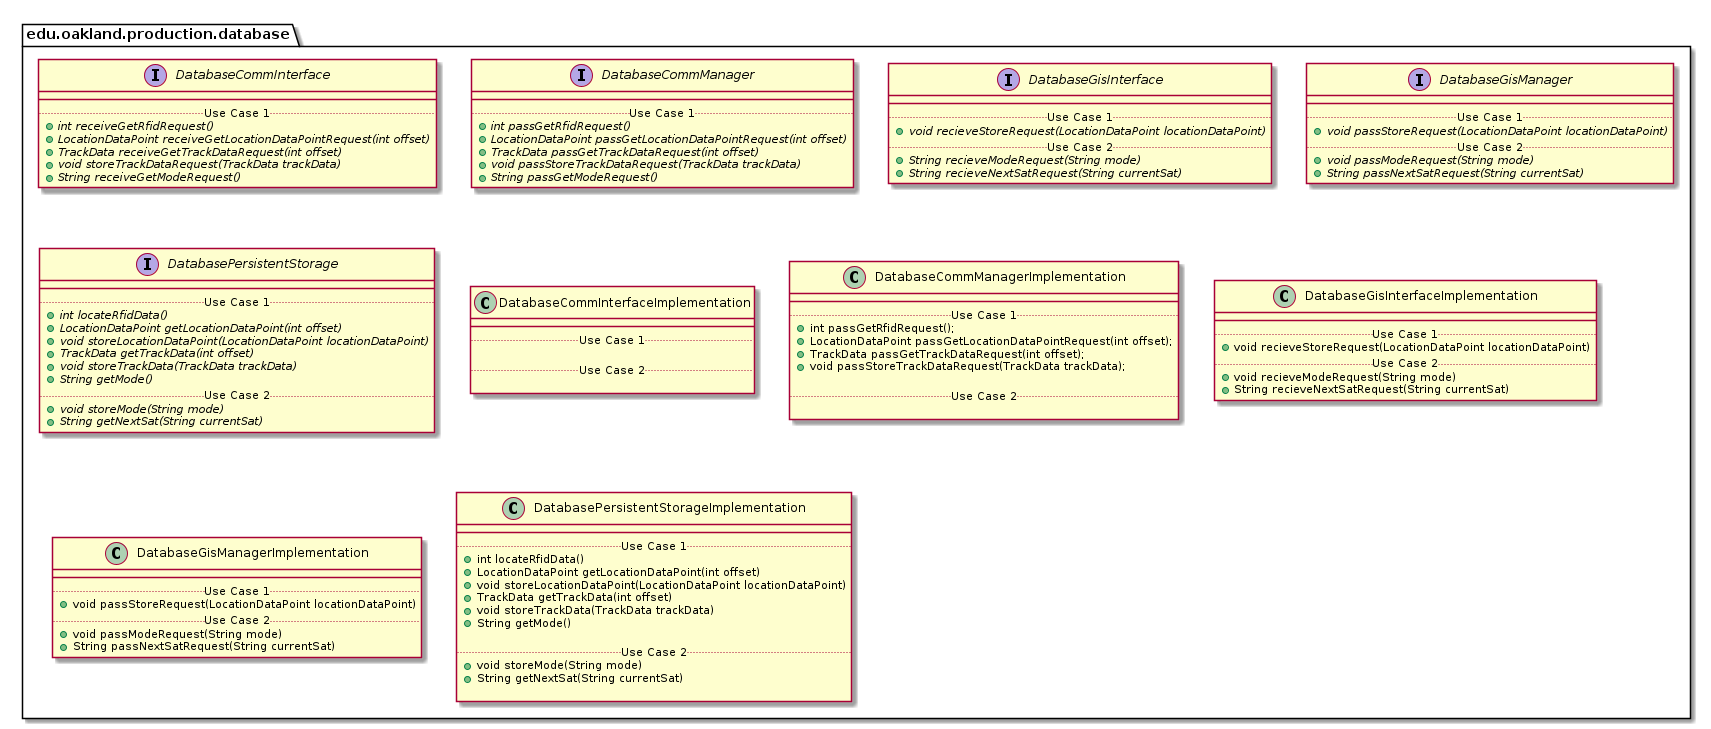

The diagram above was rendered by PlantUML. Its source (embedded in the PNG):
@startuml DatabaseProductionPackage

package edu.oakland.production.database {

}


package edu.oakland.production.database {
    interface DatabaseCommInterface {
        __
        .. Use Case 1 ..
        {abstract} + int receiveGetRfidRequest()
        {abstract} + LocationDataPoint receiveGetLocationDataPointRequest(int offset)
        {abstract} + TrackData receiveGetTrackDataRequest(int offset)
        {abstract} + void storeTrackDataRequest(TrackData trackData)
        {abstract} + String receiveGetModeRequest()
    }
}


package edu.oakland.production.database {
    interface DatabaseCommManager {
        __
        .. Use Case 1 ..
        {abstract} + int passGetRfidRequest()
        {abstract} + LocationDataPoint passGetLocationDataPointRequest(int offset)
        {abstract} + TrackData passGetTrackDataRequest(int offset)
        {abstract} + void passStoreTrackDataRequest(TrackData trackData)
        {abstract} + String passGetModeRequest()
    }
}


package edu.oakland.production.database {
    interface DatabaseGisInterface {
        __
        .. Use Case 1 ..
        {abstract} + void recieveStoreRequest(LocationDataPoint locationDataPoint)
        .. Use Case 2 ..
        {abstract} + String recieveModeRequest(String mode)
        {abstract} + String recieveNextSatRequest(String currentSat)
    }
}


package edu.oakland.production.database {
    interface DatabaseGisManager {
        __
        .. Use Case 1 ..
        {abstract} + void passStoreRequest(LocationDataPoint locationDataPoint)
        .. Use Case 2 ..
        {abstract} + void passModeRequest(String mode)
        {abstract} + String passNextSatRequest(String currentSat)
    }
}


package edu.oakland.production.database {
    interface DatabasePersistentStorage {
        __
        .. Use Case 1 ..
        {abstract} + int locateRfidData()
        {abstract} + LocationDataPoint getLocationDataPoint(int offset)
        {abstract} + void storeLocationDataPoint(LocationDataPoint locationDataPoint)
        {abstract} + TrackData getTrackData(int offset)
        {abstract} + void storeTrackData(TrackData trackData)
        {abstract} + String getMode()
        .. Use Case 2 ..
        {abstract} + void storeMode(String mode)
        {abstract} + String getNextSat(String currentSat)
    }
}


package edu.oakland.production.database {
    class DatabaseCommInterfaceImplementation {
        __
        .. Use Case 1 ..

        .. Use Case 2 ..

    }
}


package edu.oakland.production.database {
    class DatabaseCommManagerImplementation {
        __
        .. Use Case 1 ..
        + int passGetRfidRequest();
        + LocationDataPoint passGetLocationDataPointRequest(int offset);
        + TrackData passGetTrackDataRequest(int offset);
        + void passStoreTrackDataRequest(TrackData trackData);

        .. Use Case 2 ..

    }
}


package edu.oakland.production.database {
    class DatabaseGisInterfaceImplementation {
        __
        .. Use Case 1 ..
        + void recieveStoreRequest(LocationDataPoint locationDataPoint)
        .. Use Case 2 ..
        + void recieveModeRequest(String mode)
        + String recieveNextSatRequest(String currentSat)
    }
}


package edu.oakland.production.database {
    class DatabaseGisManagerImplementation {
        __
        .. Use Case 1 ..
        + void passStoreRequest(LocationDataPoint locationDataPoint)
        .. Use Case 2 ..
        + void passModeRequest(String mode)
        + String passNextSatRequest(String currentSat)
    }
}


package edu.oakland.production.database {
    class DatabasePersistentStorageImplementation {
        __
        .. Use Case 1 ..
        + int locateRfidData()
        + LocationDataPoint getLocationDataPoint(int offset)
        + void storeLocationDataPoint(LocationDataPoint locationDataPoint)
        + TrackData getTrackData(int offset)
        + void storeTrackData(TrackData trackData)
        + String getMode()

        .. Use Case 2 ..
        + void storeMode(String mode)
        + String getNextSat(String currentSat)

    }
}


@enduml